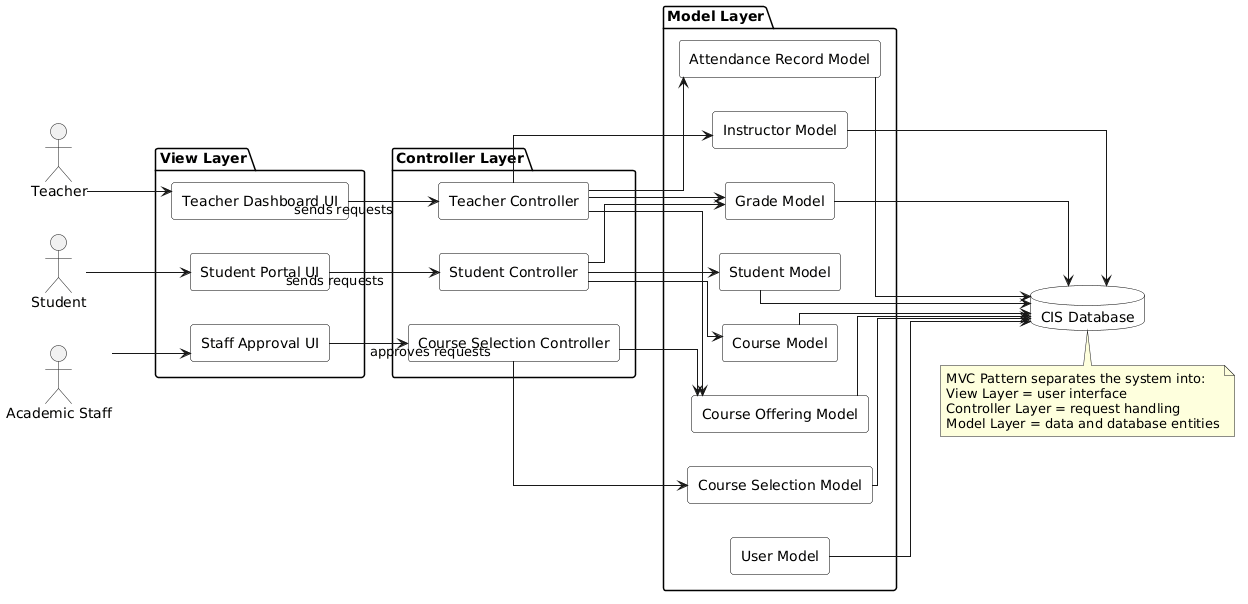

The diagram above was rendered by PlantUML. Its source (embedded in the PNG):
@startuml
left to right direction

skinparam backgroundColor white
skinparam shadowing false
skinparam linetype ortho
skinparam defaultFontName "Times New Roman"
skinparam componentStyle rectangle

skinparam component {
  BackgroundColor white
  BorderColor black
  FontColor black
}

skinparam database {
  BackgroundColor white
  BorderColor black
  FontColor black
}

actor "Teacher" as Teacher
actor "Student" as Student
actor "Academic Staff" as Staff

package "View Layer" {
  component "Teacher Dashboard UI" as TeacherView
  component "Student Portal UI" as StudentView
  component "Staff Approval UI" as StaffView
}

package "Controller Layer" {
  component "Teacher Controller" as TeacherController
  component "Student Controller" as StudentController
  component "Course Selection Controller" as SelectionController
}

package "Model Layer" {
  component "User Model" as UserModel
  component "Student Model" as StudentModel
  component "Instructor Model" as InstructorModel
  component "Course Model" as CourseModel
  component "Course Offering Model" as OfferingModel
  component "Attendance Record Model" as AttendanceModel
  component "Grade Model" as GradeModel
  component "Course Selection Model" as SelectionModel
}

database "CIS Database" as DB

Teacher --> TeacherView
Student --> StudentView
Staff --> StaffView

TeacherView --> TeacherController : sends requests
StudentView --> StudentController : sends requests
StaffView --> SelectionController : approves requests

TeacherController --> InstructorModel
TeacherController --> OfferingModel
TeacherController --> AttendanceModel
TeacherController --> GradeModel

StudentController --> StudentModel
StudentController --> CourseModel
StudentController --> GradeModel

SelectionController --> SelectionModel
SelectionController --> OfferingModel

UserModel --> DB
StudentModel --> DB
InstructorModel --> DB
CourseModel --> DB
OfferingModel --> DB
AttendanceModel --> DB
GradeModel --> DB
SelectionModel --> DB

note bottom
MVC Pattern separates the system into:
View Layer = user interface
Controller Layer = request handling
Model Layer = data and database entities
end note
@enduml